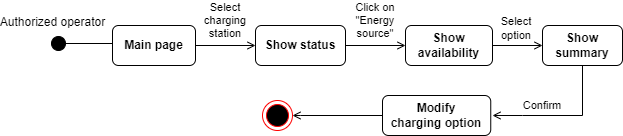

The diagram above was exported from draw.io. Its source (the exported page's mxGraphModel, read from the mxfile embedded in the PNG):
<mxGraphModel dx="1341" dy="704" grid="1" gridSize="10" guides="1" tooltips="1" connect="1" arrows="1" fold="1" page="0" pageScale="1" pageWidth="850" pageHeight="1100" math="0" shadow="0">
  <root>
    <mxCell id="0" />
    <mxCell id="1" parent="0" />
    <mxCell id="kMfmWoe47AZjLGn96diz-1" value="Authorized operator" style="html=1;verticalAlign=bottom;startArrow=circle;startFill=1;endArrow=open;startSize=6;endSize=8;rounded=0;fontSize=12;sourcePerimeterSpacing=8;targetPerimeterSpacing=8;curved=1;" parent="1" edge="1">
      <mxGeometry x="-0.9543" y="12" width="80" relative="1" as="geometry">
        <mxPoint x="-2" y="298" as="sourcePoint" />
        <mxPoint x="76" y="298" as="targetPoint" />
        <mxPoint as="offset" />
      </mxGeometry>
    </mxCell>
    <mxCell id="kMfmWoe47AZjLGn96diz-13" value="Main page" style="rounded=1;whiteSpace=wrap;html=1;fontSize=12;fontStyle=1" parent="1" vertex="1">
      <mxGeometry x="60" y="280" width="83" height="40" as="geometry" />
    </mxCell>
    <mxCell id="aDlMsYdOQwgW-BUKgHDF-1" value="" style="endArrow=open;html=1;rounded=0;fontSize=12;endFill=0;exitX=1;exitY=0.5;exitDx=0;exitDy=0;entryX=0;entryY=0.5;entryDx=0;entryDy=0;" parent="1" source="kMfmWoe47AZjLGn96diz-13" target="aDlMsYdOQwgW-BUKgHDF-2" edge="1">
      <mxGeometry width="50" height="50" relative="1" as="geometry">
        <mxPoint x="250" y="380" as="sourcePoint" />
        <mxPoint x="200" y="300" as="targetPoint" />
      </mxGeometry>
    </mxCell>
    <mxCell id="aDlMsYdOQwgW-BUKgHDF-2" value="Show status" style="rounded=1;whiteSpace=wrap;html=1;fontSize=12;fontStyle=1" parent="1" vertex="1">
      <mxGeometry x="203" y="280" width="90" height="40" as="geometry" />
    </mxCell>
    <mxCell id="aDlMsYdOQwgW-BUKgHDF-3" value="Select charging station" style="text;html=1;strokeColor=none;fillColor=none;align=center;verticalAlign=middle;whiteSpace=wrap;rounded=0;fontSize=11;" parent="1" vertex="1">
      <mxGeometry x="143" y="265" width="60" height="20" as="geometry" />
    </mxCell>
    <mxCell id="aDlMsYdOQwgW-BUKgHDF-5" value="" style="endArrow=open;html=1;rounded=0;fontSize=12;endFill=0;exitX=1;exitY=0.5;exitDx=0;exitDy=0;startArrow=none;" parent="1" source="aDlMsYdOQwgW-BUKgHDF-7" edge="1">
      <mxGeometry width="50" height="50" relative="1" as="geometry">
        <mxPoint x="170" y="310" as="sourcePoint" />
        <mxPoint x="410" y="300" as="targetPoint" />
      </mxGeometry>
    </mxCell>
    <mxCell id="aDlMsYdOQwgW-BUKgHDF-6" value="Click on &quot;Energy source&quot;" style="text;html=1;strokeColor=none;fillColor=none;align=center;verticalAlign=middle;whiteSpace=wrap;rounded=0;fontSize=11;" parent="1" vertex="1">
      <mxGeometry x="293" y="265" width="60" height="20" as="geometry" />
    </mxCell>
    <mxCell id="aDlMsYdOQwgW-BUKgHDF-8" value="" style="endArrow=open;html=1;rounded=0;fontSize=12;exitX=1;exitY=0.5;exitDx=0;exitDy=0;endFill=0;" parent="1" source="aDlMsYdOQwgW-BUKgHDF-7" edge="1">
      <mxGeometry width="50" height="50" relative="1" as="geometry">
        <mxPoint x="250" y="440" as="sourcePoint" />
        <mxPoint x="490" y="300" as="targetPoint" />
        <Array as="points" />
      </mxGeometry>
    </mxCell>
    <mxCell id="aDlMsYdOQwgW-BUKgHDF-9" value="Select option" style="text;html=1;strokeColor=none;fillColor=none;align=center;verticalAlign=middle;whiteSpace=wrap;rounded=0;fontSize=11;" parent="1" vertex="1">
      <mxGeometry x="434.25" y="273" width="60" height="20" as="geometry" />
    </mxCell>
    <mxCell id="aDlMsYdOQwgW-BUKgHDF-11" value="Show summary" style="rounded=1;whiteSpace=wrap;html=1;fontSize=12;fontStyle=1" parent="1" vertex="1">
      <mxGeometry x="490" y="280" width="80" height="40" as="geometry" />
    </mxCell>
    <mxCell id="aDlMsYdOQwgW-BUKgHDF-7" value="Show availability" style="rounded=1;whiteSpace=wrap;html=1;fontSize=12;fontStyle=1" parent="1" vertex="1">
      <mxGeometry x="353" y="280" width="87" height="40" as="geometry" />
    </mxCell>
    <mxCell id="yp55gppwVvnTL9mgU1bX-11" value="Modify&lt;br&gt;charging option" style="rounded=1;whiteSpace=wrap;html=1;fontSize=12;fontStyle=1" parent="1" vertex="1">
      <mxGeometry x="330" y="350" width="108.25" height="40" as="geometry" />
    </mxCell>
    <mxCell id="yp55gppwVvnTL9mgU1bX-12" value="Confirm" style="text;html=1;strokeColor=none;fillColor=none;align=center;verticalAlign=middle;whiteSpace=wrap;rounded=0;fontSize=11;" parent="1" vertex="1">
      <mxGeometry x="460" y="350" width="60" height="20" as="geometry" />
    </mxCell>
    <mxCell id="GdHW1-PIhsiT19Jj8oDm-1" value="" style="endArrow=open;html=1;rounded=0;fontSize=12;endFill=0;exitX=1;exitY=0.5;exitDx=0;exitDy=0;entryX=0;entryY=0.5;entryDx=0;entryDy=0;" parent="1" edge="1">
      <mxGeometry width="50" height="50" relative="1" as="geometry">
        <mxPoint x="293" y="300" as="sourcePoint" />
        <mxPoint x="353" y="300" as="targetPoint" />
      </mxGeometry>
    </mxCell>
    <mxCell id="GdHW1-PIhsiT19Jj8oDm-4" value="" style="endArrow=open;html=1;rounded=0;fontSize=12;exitX=0.5;exitY=1;exitDx=0;exitDy=0;endFill=0;" parent="1" source="aDlMsYdOQwgW-BUKgHDF-11" edge="1">
      <mxGeometry width="50" height="50" relative="1" as="geometry">
        <mxPoint x="540" y="290" as="sourcePoint" />
        <mxPoint x="440" y="370" as="targetPoint" />
        <Array as="points">
          <mxPoint x="530" y="370" />
          <mxPoint x="470" y="370" />
        </Array>
      </mxGeometry>
    </mxCell>
    <mxCell id="GdHW1-PIhsiT19Jj8oDm-5" value="" style="endArrow=open;html=1;rounded=0;fontSize=12;exitX=0;exitY=0.5;exitDx=0;exitDy=0;endFill=0;" parent="1" source="yp55gppwVvnTL9mgU1bX-11" edge="1">
      <mxGeometry width="50" height="50" relative="1" as="geometry">
        <mxPoint x="540" y="330" as="sourcePoint" />
        <mxPoint x="240" y="370" as="targetPoint" />
        <Array as="points">
          <mxPoint x="248" y="370" />
        </Array>
      </mxGeometry>
    </mxCell>
    <mxCell id="3hc6k3JjjsdvDoxQLg8H-1" value="" style="ellipse;html=1;shape=endState;fillColor=#000000;strokeColor=#ff0000;" vertex="1" parent="1">
      <mxGeometry x="210" y="355" width="30" height="30" as="geometry" />
    </mxCell>
  </root>
</mxGraphModel>